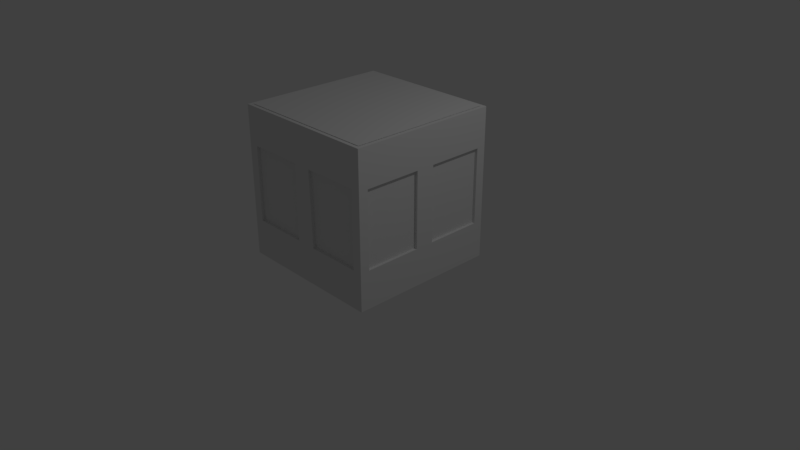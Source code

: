 # Source: Modular_Building_Cube_Uv.blend  (saved by Blender 2.79.0; exported with 4.5.12 LTS)
import bpy
from mathutils import Matrix  # noqa: F401  (used for matrix-valued properties, if any)

bpy.ops.wm.read_factory_settings(use_empty=True)
scene = bpy.context.scene
scene.name = 'Scene'

# ---- collections
col_collection_1 = bpy.data.collections.new('Collection 1'); scene.collection.children.link(col_collection_1)

# ---- materials (node trees are filled in below, after node groups)
mat_material = bpy.data.materials.new('Material')
mat_material.alpha_threshold = 0.0
mat_material.use_transparent_shadow = False
mat_material.roughness = 0.5
mat_material.line_color = (0.0, 0.0, 0.0, 1.0)

# ---- material node trees

# ---- world
world_world = bpy.data.worlds.new('World'); scene.world = world_world
world_world.color = (0.05088, 0.05088, 0.05088)
world_world.use_sun_shadow = False
world_world.sun_shadow_jitter_overblur = 0.0
world_world.cycles.sampling_method = 'MANUAL'

# ---- cameras
cam_camera = bpy.data.cameras.new('Camera')
cam_camera.clip_end = 100.0
cam_camera.lens = 35.0
cam_camera.sensor_width = 32.0
cam_camera.sensor_height = 18.0
cam_camera.ortho_scale = 7.314
cam_camera.dof.focus_distance = 0.0
cam_camera.dof.aperture_fstop = 128.0

# ---- lights
light_lamp = bpy.data.lights.new('Lamp', 'POINT')
light_lamp.transmission_factor = 0.0
light_lamp.cutoff_distance = 30.0
light_lamp.energy = 100.0
light_lamp.shadow_buffer_clip_start = 1.001
light_lamp.shadow_soft_size = 0.1
light_lamp.shadow_maximum_resolution = 0.006
light_lamp.use_absolute_resolution = True

# ---- meshes
me_plane = bpy.data.meshes.new('Plane')
me_plane.from_pydata([(-1.0, -1.0, 0.0), (1.0, -1.0, 0.0), (-1.0, 1.0, 0.0), (1.0, 1.0, 0.0)], [], [(0, 1, 3, 2)])
me_plane.use_remesh_preserve_volume = False
me_plane.use_remesh_preserve_attributes = False
me_plane.use_mirror_vertex_groups = False
me_plane.update()
me_cube_001 = bpy.data.meshes.new('Cube.001')
me_cube_001.from_pydata([(-1.0, -1.0, -1.0), (-1.0, -1.0, 1.0), (-1.0, 1.0, -1.0), (-1.0, 1.0, 1.0), (1.0, -1.0, -1.0), (1.0, -1.0, 1.0), (1.0, 1.0, -1.0), (1.0, 1.0, 1.0)], [], [(0, 1, 3, 2), (2, 3, 7, 6), (6, 7, 5, 4), (4, 5, 1, 0), (2, 6, 4, 0), (7, 3, 1, 5)])
_uv = me_cube_001.uv_layers.new(name='UVMap')
_uv.uv.foreach_set('vector', [0.0, 0.0, 1.0, 0.0, 1.0, 1.0, 0.0, 1.0, 0.0, 0.0, 1.0, 0.0, 1.0, 1.0, 0.0, 1.0, 0.0, 0.0, 1.0, 0.0, 1.0, 1.0, 0.0, 1.0, 0.0, 0.0, 1.0, 0.0, 1.0, 1.0, 0.0, 1.0, 0.0, 0.0, 1.0, 0.0, 1.0, 1.0, 0.0, 1.0, 0.0, 0.0, 1.0, 0.0, 1.0, 1.0, 0.0, 1.0])
me_cube_001.use_remesh_preserve_volume = False
me_cube_001.use_remesh_preserve_attributes = False
me_cube_001.use_mirror_vertex_groups = False
me_cube_001.update()
me_cube = bpy.data.meshes.new('Cube')
me_cube.from_pydata([(1.0, 1.0, -1.0), (1.0, -1.0, -1.0), (-1.0, -1.0, -1.0), (-1.0, 1.0, -1.0), (1.0, 1.0, 1.0), (1.0, -1.0, 1.0), (-1.0, -1.0, 1.0), (-1.0, 1.0, 1.0), (1.0, 1.0, 0.5), (1.0, -1.0, 0.5), (-1.0, -1.0, 0.5), (-1.0, 1.0, 0.5), (1.0, 1.0, -0.5), (1.0, -1.0, -0.5), (-1.0, -1.0, -0.5), (-1.0, 1.0, -0.5), (0.15, 1.0, -1.0), (0.15, -1.0, -1.0), (0.15, 1.0, 1.0), (0.15, -1.0, 1.0), (0.15, 1.0, 0.5), (0.125, -1.0, 0.5), (0.15, -1.0, -0.5), (0.15, 1.0, -0.5), (-0.125, 1.0, -1.0), (-0.125, -1.0, -1.0), (-0.125, 1.0, 1.0), (-0.125, -1.0, 1.0), (-0.125, 1.0, 0.5), (-0.125, -1.0, 0.5), (-0.125, -1.0, -0.5), (-0.125, 1.0, -0.5), (0.8753, 1.0, -1.0), (0.8753, -1.0, -1.0), (0.8753, 1.0, 1.0), (0.8753, -1.0, 1.0), (0.8753, 1.0, 0.5), (0.8727, -1.0, 0.5), (0.8753, -1.0, -0.5), (0.8753, 1.0, -0.5), (-0.875, 1.0, -1.0), (-0.875, -1.0, -1.0), (-0.875, 1.0, 1.0), (-0.875, -1.0, 1.0), (-0.875, 1.0, 0.5), (-0.875, -1.0, 0.5), (-0.875, -1.0, -0.5), (-0.875, 1.0, -0.5), (1.0, -0.125, -1.0), (-1.0, -0.125, -1.0), (1.0, -0.125, 1.0), (-1.0, -0.125, 1.0), (-1.0, -0.125, 0.5), (1.0, -0.125, 0.5), (1.0, -0.125, -0.5), (-1.0, -0.125, -0.5), (0.15, -0.125, 1.0), (0.15, -0.125, -1.0), (-0.125, -0.125, 1.0), (-0.125, -0.125, -1.0), (0.8753, -0.125, -1.0), (0.8753, -0.125, 1.0), (-0.875, -0.125, 1.0), (-0.875, -0.125, -1.0), (-1.0, 0.125, -1.0), (-1.0, 0.125, 1.0), (-1.0, 0.125, 0.5), (-1.0, 0.125, -0.5), (0.15, 0.125, -1.0), (-0.125, 0.125, -1.0), (0.8753, 0.125, -1.0), (-0.875, 0.125, -1.0), (1.0, 0.125, -1.0), (1.0, 0.125, 1.0), (1.0, 0.125, 0.5), (1.0, 0.125, -0.5), (0.15, 0.125, 1.0), (-0.125, 0.125, 1.0), (0.8753, 0.125, 1.0), (-0.875, 0.125, 1.0), (1.0, -0.875, -1.0), (1.0, -0.875, 1.0), (1.0, -0.875, 0.5), (1.0, -0.875, -0.5), (0.15, -0.875, 1.0), (-0.125, -0.875, 1.0), (0.8753, -0.875, 1.0), (-0.875, -0.875, 1.0), (-1.0, -0.875, -1.0), (-1.0, -0.875, 1.0), (-1.0, -0.875, 0.5), (-1.0, -0.875, -0.5), (0.15, -0.875, -1.0), (-0.125, -0.875, -1.0), (0.8753, -0.875, -1.0), (-0.875, -0.875, -1.0), (-1.0, 0.875, -1.0), (-1.0, 0.875, 1.0), (-1.0, 0.875, 0.5), (-1.0, 0.875, -0.5), (0.15, 0.875, -1.0), (-0.125, 0.875, -1.0), (0.8753, 0.875, -1.0), (-0.875, 0.875, -1.0), (1.0, 0.875, -1.0), (1.0, 0.875, 1.0), (1.0, 0.875, 0.5), (1.0, 0.875, -0.5), (0.15, 0.875, 1.0), (-0.125, 0.875, 1.0), (0.8753, 0.875, 1.0), (-0.875, 0.875, 1.0), (0.95, -0.125, 0.5), (0.95, -0.125, -0.5), (0.95, -0.875, 0.5), (0.95, -0.875, -0.5), (0.95, 0.875, 0.5), (0.95, 0.125, 0.5), (0.95, 0.875, -0.5), (0.95, 0.125, -0.5), (0.8753, 0.95, 0.5), (0.15, 0.95, 0.5), (0.8753, 0.95, -0.5), (0.15, 0.95, -0.5), (-0.125, 0.95, -0.5), (-0.125, 0.95, 0.5), (-0.875, 0.95, 0.5), (-0.875, 0.95, -0.5), (-0.95, 0.125, 0.5), (-0.95, 0.125, -0.5), (-0.95, 0.875, 0.5), (-0.95, 0.875, -0.5), (-0.95, -0.875, 0.5), (-0.95, -0.125, 0.5), (-0.95, -0.875, -0.5), (-0.95, -0.125, -0.5), (-0.125, -0.95, 0.5), (-0.125, -0.95, -0.5), (-0.875, -0.95, 0.5), (-0.875, -0.95, -0.5), (0.8727, -0.95, 0.5), (0.125, -0.95, 0.5), (0.8753, -0.95, -0.5), (0.15, -0.95, -0.5)], [], [(95, 41, 2, 88), (87, 89, 6, 43), (82, 81, 5, 9), (45, 43, 6, 10), (98, 97, 7, 11), (47, 40, 3, 15), (42, 44, 11, 7), (99, 98, 11, 15), (46, 45, 10, 14), (83, 82, 9, 13), (80, 83, 13, 1), (41, 46, 14, 2), (96, 99, 15, 3), (44, 47, 15, 11), (23, 20, 121, 123), (33, 38, 22, 17), (22, 38, 142, 143), (34, 36, 20, 18), (39, 32, 16, 23), (37, 35, 19, 21), (86, 84, 19, 35), (94, 33, 17, 92), (20, 23, 31, 28), (17, 22, 30, 25), (22, 21, 29, 30), (18, 20, 28, 26), (23, 16, 24, 31), (21, 19, 27, 29), (84, 85, 27, 19), (92, 17, 25, 93), (80, 1, 33, 94), (81, 86, 35, 5), (9, 5, 35, 37), (12, 0, 32, 39), (4, 8, 36, 34), (13, 9, 37, 38), (1, 13, 38, 33), (8, 12, 39, 36), (44, 28, 125, 126), (25, 30, 46, 41), (30, 29, 136, 137), (26, 28, 44, 42), (31, 24, 40, 47), (29, 27, 43, 45), (85, 87, 43, 27), (93, 25, 41, 95), (69, 59, 63, 71), (77, 79, 62, 58), (73, 78, 61, 50), (72, 48, 60, 70), (68, 57, 59, 69), (76, 77, 58, 56), (70, 60, 57, 68), (78, 76, 56, 61), (88, 91, 55, 49), (72, 75, 54, 48), (75, 74, 53, 54), (90, 52, 133, 132), (90, 89, 51, 52), (74, 73, 50, 53), (79, 65, 51, 62), (71, 63, 49, 64), (103, 71, 64, 96), (111, 97, 65, 79), (106, 105, 73, 74), (75, 107, 118, 119), (104, 107, 75, 72), (110, 108, 76, 78), (102, 70, 68, 100), (108, 109, 77, 76), (100, 68, 69, 101), (104, 72, 70, 102), (105, 110, 78, 73), (109, 111, 79, 77), (101, 69, 71, 103), (49, 55, 67, 64), (55, 52, 66, 67), (52, 51, 65, 66), (10, 6, 89, 90), (14, 10, 90, 91), (2, 14, 91, 88), (59, 93, 95, 63), (58, 62, 87, 85), (50, 61, 86, 81), (48, 80, 94, 60), (57, 92, 93, 59), (56, 58, 85, 84), (60, 94, 92, 57), (61, 56, 84, 86), (48, 54, 83, 80), (54, 53, 112, 113), (53, 50, 81, 82), (62, 51, 89, 87), (63, 95, 88, 49), (24, 101, 103, 40), (26, 42, 111, 109), (4, 34, 110, 105), (0, 104, 102, 32), (16, 100, 101, 24), (18, 26, 109, 108), (32, 102, 100, 16), (34, 18, 108, 110), (0, 12, 107, 104), (12, 8, 106, 107), (8, 4, 105, 106), (42, 7, 97, 111), (40, 103, 96, 3), (64, 67, 99, 96), (66, 98, 130, 128), (66, 65, 97, 98), (113, 112, 114, 115), (82, 83, 115, 114), (53, 82, 114, 112), (83, 54, 113, 115), (118, 116, 117, 119), (107, 106, 116, 118), (106, 74, 117, 116), (74, 75, 119, 117), (120, 122, 123, 121), (20, 36, 120, 121), (39, 23, 123, 122), (36, 39, 122, 120), (125, 124, 127, 126), (28, 31, 124, 125), (31, 47, 127, 124), (47, 44, 126, 127), (129, 128, 130, 131), (99, 67, 129, 131), (67, 66, 128, 129), (98, 99, 131, 130), (134, 132, 133, 135), (91, 90, 132, 134), (55, 91, 134, 135), (52, 55, 135, 133), (137, 136, 138, 139), (29, 45, 138, 136), (45, 46, 139, 138), (46, 30, 137, 139), (142, 140, 141, 143), (37, 21, 141, 140), (38, 37, 140, 142), (21, 22, 143, 141)])
_uv = me_cube.uv_layers.new(name='UVMap')
_uv.uv.foreach_set('vector', [0.02006, 0.6533, 0.0003162, 0.6533, 0.0003162, 0.6335, 0.02006, 0.6335, 0.3368, 0.02007, 0.3171, 0.02006, 0.3171, 0.0003162, 0.3368, 0.000323, 0.02006, 0.5539, 0.02006, 0.6329, 0.0003162, 0.6329, 0.0003163, 0.5539, 0.02009, 0.2373, 0.02006, 0.3162, 0.0003162, 0.3162, 0.0003435, 0.2373, 0.613, 0.396, 0.613, 0.317, 0.6328, 0.317, 0.6328, 0.396, 0.6532, 0.5539, 0.6532, 0.6329, 0.6334, 0.6329, 0.6334, 0.5539, 0.6532, 0.317, 0.6532, 0.396, 0.6334, 0.396, 0.6334, 0.317, 0.613, 0.5539, 0.613, 0.396, 0.6328, 0.396, 0.6328, 0.5539, 0.02014, 0.0793, 0.02009, 0.2373, 0.0003435, 0.2373, 0.0003979, 0.0793, 0.02006, 0.396, 0.02006, 0.5539, 0.0003163, 0.5539, 0.0003165, 0.396, 0.02006, 0.317, 0.02006, 0.396, 0.0003165, 0.396, 0.0003166, 0.317, 0.02017, 0.000323, 0.02014, 0.0793, 0.0003979, 0.0793, 0.0004252, 0.0003162, 0.613, 0.6329, 0.613, 0.5539, 0.6328, 0.5539, 0.6328, 0.6329, 0.6532, 0.396, 0.6532, 0.5539, 0.6334, 0.5539, 0.6334, 0.396, 0.7243, 0.8174, 0.7243, 0.9856, 0.7143, 0.9776, 0.716, 0.8291, 0.2967, 0.0004182, 0.2966, 0.0794, 0.1821, 0.07936, 0.1821, 0.0003788, 0.4567, 0.8312, 0.5905, 0.8174, 0.5822, 0.8291, 0.4667, 0.8392, 0.9296, 0.317, 0.9296, 0.396, 0.8151, 0.396, 0.8151, 0.317, 0.9296, 0.5539, 0.9296, 0.6329, 0.8151, 0.6329, 0.8151, 0.5539, 0.2962, 0.2374, 0.2965, 0.3163, 0.182, 0.3163, 0.178, 0.2373, 0.6133, 0.02016, 0.4987, 0.02012, 0.4987, 0.0003787, 0.6133, 0.0004181, 0.02006, 0.9298, 0.0003163, 0.9298, 0.0003163, 0.8152, 0.02006, 0.8152, 0.8151, 0.396, 0.8151, 0.5539, 0.7716, 0.5539, 0.7716, 0.396, 0.1821, 0.0003788, 0.1821, 0.07936, 0.1386, 0.07934, 0.1386, 0.0003639, 0.1821, 0.07936, 0.178, 0.2373, 0.1386, 0.2373, 0.1386, 0.07934, 0.8151, 0.317, 0.8151, 0.396, 0.7716, 0.396, 0.7716, 0.317, 0.8151, 0.5539, 0.8151, 0.6329, 0.7716, 0.6329, 0.7716, 0.5539, 0.178, 0.2373, 0.182, 0.3163, 0.1385, 0.3163, 0.1386, 0.2373, 0.4987, 0.02012, 0.4553, 0.02011, 0.4553, 0.0003638, 0.4987, 0.0003787, 0.02006, 0.8152, 0.0003163, 0.8152, 0.0003163, 0.7717, 0.02006, 0.7717, 0.02006, 0.9494, 0.0003163, 0.9494, 0.0003163, 0.9298, 0.02006, 0.9298, 0.633, 0.02017, 0.6133, 0.02016, 0.6133, 0.0004181, 0.633, 0.0004249, 0.3163, 0.2374, 0.3162, 0.3163, 0.2965, 0.3163, 0.2962, 0.2374, 0.9493, 0.5539, 0.9493, 0.6329, 0.9296, 0.6329, 0.9296, 0.5539, 0.9493, 0.317, 0.9493, 0.396, 0.9296, 0.396, 0.9296, 0.317, 0.3163, 0.0794, 0.3163, 0.2374, 0.2962, 0.2374, 0.2966, 0.0794, 0.3163, 0.000425, 0.3163, 0.0794, 0.2966, 0.0794, 0.2967, 0.0004182, 0.9493, 0.396, 0.9493, 0.5539, 0.9296, 0.5539, 0.9296, 0.396, 0.8662, 0.8022, 0.7293, 0.8167, 0.7376, 0.805, 0.8561, 0.7943, 0.1386, 0.0003639, 0.1386, 0.07934, 0.02014, 0.0793, 0.02017, 0.000323, 0.9266, 0.0003162, 0.9266, 0.169, 0.9165, 0.1611, 0.9182, 0.01203, 0.7716, 0.317, 0.7716, 0.396, 0.6532, 0.396, 0.6532, 0.317, 0.7716, 0.5539, 0.7716, 0.6329, 0.6532, 0.6329, 0.6532, 0.5539, 0.1386, 0.2373, 0.1385, 0.3163, 0.02006, 0.3162, 0.02009, 0.2373, 0.4553, 0.02011, 0.3368, 0.02007, 0.3368, 0.000323, 0.4553, 0.0003638, 0.02006, 0.7717, 0.0003163, 0.7717, 0.0003162, 0.6533, 0.02006, 0.6533, 0.178, 0.7717, 0.1385, 0.7717, 0.1385, 0.6533, 0.178, 0.6533, 0.4552, 0.1781, 0.3368, 0.178, 0.3368, 0.1385, 0.4553, 0.1386, 0.6329, 0.1781, 0.6133, 0.1781, 0.6133, 0.1386, 0.633, 0.1386, 0.178, 0.9494, 0.1385, 0.9494, 0.1385, 0.9298, 0.178, 0.9298, 0.178, 0.8152, 0.1385, 0.8152, 0.1385, 0.7717, 0.178, 0.7717, 0.4987, 0.1781, 0.4552, 0.1781, 0.4553, 0.1386, 0.4987, 0.1386, 0.178, 0.9298, 0.1385, 0.9298, 0.1385, 0.8152, 0.178, 0.8152, 0.6133, 0.1781, 0.4987, 0.1781, 0.4987, 0.1386, 0.6133, 0.1386, 0.3366, 0.6329, 0.3366, 0.5539, 0.4551, 0.5539, 0.4551, 0.6329, 0.178, 0.317, 0.178, 0.396, 0.1385, 0.396, 0.1385, 0.317, 0.178, 0.396, 0.178, 0.5539, 0.1385, 0.5539, 0.1385, 0.396, 0.7713, 0.168, 0.6336, 0.168, 0.6432, 0.1573, 0.7621, 0.1591, 0.3366, 0.396, 0.3366, 0.317, 0.4551, 0.317, 0.4551, 0.396, 0.178, 0.5539, 0.178, 0.6329, 0.1385, 0.6329, 0.1385, 0.5539, 0.3368, 0.178, 0.317, 0.178, 0.317, 0.1385, 0.3368, 0.1385, 0.178, 0.6533, 0.1385, 0.6533, 0.1385, 0.6335, 0.178, 0.6335, 0.2965, 0.6533, 0.178, 0.6533, 0.178, 0.6335, 0.2965, 0.6335, 0.3367, 0.2965, 0.317, 0.2965, 0.317, 0.178, 0.3368, 0.178, 0.2965, 0.5539, 0.2965, 0.6329, 0.178, 0.6329, 0.178, 0.5539, 0.5918, 0.6481, 0.7287, 0.6335, 0.7204, 0.6452, 0.6019, 0.656, 0.2965, 0.317, 0.2965, 0.396, 0.178, 0.396, 0.178, 0.317, 0.6132, 0.2966, 0.4986, 0.2966, 0.4987, 0.1781, 0.6133, 0.1781, 0.2965, 0.9298, 0.178, 0.9298, 0.178, 0.8152, 0.2965, 0.8152, 0.4986, 0.2966, 0.4552, 0.2965, 0.4552, 0.1781, 0.4987, 0.1781, 0.2965, 0.8152, 0.178, 0.8152, 0.178, 0.7717, 0.2965, 0.7717, 0.2965, 0.9494, 0.178, 0.9494, 0.178, 0.9298, 0.2965, 0.9298, 0.6329, 0.2966, 0.6132, 0.2966, 0.6133, 0.1781, 0.6329, 0.1781, 0.4552, 0.2965, 0.3367, 0.2965, 0.3368, 0.178, 0.4552, 0.1781, 0.2965, 0.7717, 0.178, 0.7717, 0.178, 0.6533, 0.2965, 0.6533, 0.4551, 0.6329, 0.4551, 0.5539, 0.4946, 0.5539, 0.4946, 0.6329, 0.4551, 0.5539, 0.4551, 0.396, 0.4946, 0.396, 0.4946, 0.5539, 0.4551, 0.396, 0.4551, 0.317, 0.4946, 0.317, 0.4946, 0.396, 0.3169, 0.396, 0.3169, 0.317, 0.3366, 0.317, 0.3366, 0.396, 0.3169, 0.5539, 0.3169, 0.396, 0.3366, 0.396, 0.3366, 0.5539, 0.3169, 0.6329, 0.3169, 0.5539, 0.3366, 0.5539, 0.3366, 0.6329, 0.1385, 0.7717, 0.02006, 0.7717, 0.02006, 0.6533, 0.1385, 0.6533, 0.4553, 0.1386, 0.3368, 0.1385, 0.3368, 0.02007, 0.4553, 0.02011, 0.633, 0.1386, 0.6133, 0.1386, 0.6133, 0.02016, 0.633, 0.02017, 0.1385, 0.9494, 0.02006, 0.9494, 0.02006, 0.9298, 0.1385, 0.9298, 0.1385, 0.8152, 0.02006, 0.8152, 0.02006, 0.7717, 0.1385, 0.7717, 0.4987, 0.1386, 0.4553, 0.1386, 0.4553, 0.02011, 0.4987, 0.02012, 0.1385, 0.9298, 0.02006, 0.9298, 0.02006, 0.8152, 0.1385, 0.8152, 0.6133, 0.1386, 0.4987, 0.1386, 0.4987, 0.02012, 0.6133, 0.02016, 0.1385, 0.317, 0.1385, 0.396, 0.02006, 0.396, 0.02006, 0.317, 0.4537, 0.6335, 0.4537, 0.8022, 0.4437, 0.7943, 0.4454, 0.6452, 0.1385, 0.5539, 0.1385, 0.6329, 0.02006, 0.6329, 0.02006, 0.5539, 0.3368, 0.1385, 0.317, 0.1385, 0.3171, 0.02006, 0.3368, 0.02007, 0.1385, 0.6533, 0.02006, 0.6533, 0.02006, 0.6335, 0.1385, 0.6335, 0.3162, 0.7717, 0.2965, 0.7717, 0.2965, 0.6533, 0.3162, 0.6533, 0.4552, 0.3163, 0.3367, 0.3162, 0.3367, 0.2965, 0.4552, 0.2965, 0.6329, 0.3163, 0.6132, 0.3163, 0.6132, 0.2966, 0.6329, 0.2966, 0.3162, 0.9494, 0.2965, 0.9494, 0.2965, 0.9298, 0.3162, 0.9298, 0.3162, 0.8152, 0.2965, 0.8152, 0.2965, 0.7717, 0.3162, 0.7717, 0.4986, 0.3163, 0.4552, 0.3163, 0.4552, 0.2965, 0.4986, 0.2966, 0.3162, 0.9298, 0.2965, 0.9298, 0.2965, 0.8152, 0.3162, 0.8152, 0.6132, 0.3163, 0.4986, 0.3163, 0.4986, 0.2966, 0.6132, 0.2966, 0.3162, 0.317, 0.3162, 0.396, 0.2965, 0.396, 0.2965, 0.317, 0.3162, 0.396, 0.3162, 0.5539, 0.2965, 0.5539, 0.2965, 0.396, 0.3162, 0.5539, 0.3162, 0.6329, 0.2965, 0.6329, 0.2965, 0.5539, 0.3367, 0.3162, 0.317, 0.3162, 0.317, 0.2965, 0.3367, 0.2965, 0.3162, 0.6533, 0.2965, 0.6533, 0.2965, 0.6335, 0.3162, 0.6335, 0.4946, 0.6329, 0.4946, 0.5539, 0.613, 0.5539, 0.613, 0.6329, 0.5912, 0.8022, 0.4544, 0.8167, 0.4627, 0.805, 0.5811, 0.7943, 0.4946, 0.396, 0.4946, 0.317, 0.613, 0.317, 0.613, 0.396, 0.4454, 0.6452, 0.4437, 0.7943, 0.3252, 0.805, 0.3269, 0.656, 0.3169, 0.8167, 0.3169, 0.6481, 0.3269, 0.656, 0.3252, 0.805, 0.4537, 0.8022, 0.3169, 0.8167, 0.3252, 0.805, 0.4437, 0.7943, 0.3169, 0.6481, 0.4537, 0.6335, 0.4454, 0.6452, 0.3269, 0.656, 0.7204, 0.6452, 0.7186, 0.7943, 0.6002, 0.805, 0.6019, 0.656, 0.7287, 0.6335, 0.7287, 0.8022, 0.7186, 0.7943, 0.7204, 0.6452, 0.7287, 0.8022, 0.5918, 0.8167, 0.6002, 0.805, 0.7186, 0.7943, 0.5918, 0.8167, 0.5918, 0.6481, 0.6019, 0.656, 0.6002, 0.805, 0.5995, 0.9879, 0.6012, 0.8394, 0.716, 0.8291, 0.7143, 0.9776, 0.7243, 0.9856, 0.5912, 0.9997, 0.5995, 0.9879, 0.7143, 0.9776, 0.5912, 0.8315, 0.7243, 0.8174, 0.716, 0.8291, 0.6012, 0.8394, 0.5912, 0.9997, 0.5912, 0.8315, 0.6012, 0.8394, 0.5995, 0.9879, 0.7376, 0.805, 0.7394, 0.656, 0.8578, 0.6452, 0.8561, 0.7943, 0.7293, 0.8167, 0.7293, 0.6481, 0.7394, 0.656, 0.7376, 0.805, 0.7293, 0.6481, 0.8662, 0.6335, 0.8578, 0.6452, 0.7394, 0.656, 0.8662, 0.6335, 0.8662, 0.8022, 0.8561, 0.7943, 0.8578, 0.6452, 0.5829, 0.6452, 0.5811, 0.7943, 0.4627, 0.805, 0.4644, 0.656, 0.4544, 0.6481, 0.5912, 0.6335, 0.5829, 0.6452, 0.4644, 0.656, 0.5912, 0.6335, 0.5912, 0.8022, 0.5811, 0.7943, 0.5829, 0.6452, 0.4544, 0.8167, 0.4544, 0.6481, 0.4644, 0.656, 0.4627, 0.805, 0.7796, 0.01108, 0.7621, 0.1591, 0.6432, 0.1573, 0.6606, 0.009254, 0.7891, 0.0003163, 0.7713, 0.168, 0.7621, 0.1591, 0.7796, 0.01108, 0.6515, 0.0003162, 0.7891, 0.0003163, 0.7796, 0.01108, 0.6606, 0.009254, 0.6336, 0.168, 0.6515, 0.0003162, 0.6606, 0.009254, 0.6432, 0.1573, 0.9182, 0.01203, 0.9165, 0.1611, 0.798, 0.1718, 0.7998, 0.02277, 0.9266, 0.169, 0.7897, 0.1835, 0.798, 0.1718, 0.9165, 0.1611, 0.7897, 0.1835, 0.7897, 0.01485, 0.7998, 0.02277, 0.798, 0.1718, 0.7897, 0.01485, 0.9266, 0.0003162, 0.9182, 0.01203, 0.7998, 0.02277, 0.5822, 0.8291, 0.5805, 0.9777, 0.4628, 0.988, 0.4667, 0.8392, 0.5905, 0.9856, 0.4544, 0.9996, 0.4628, 0.988, 0.5805, 0.9777, 0.5905, 0.8174, 0.5905, 0.9856, 0.5805, 0.9777, 0.5822, 0.8291, 0.4544, 0.9996, 0.4567, 0.8312, 0.4667, 0.8392, 0.4628, 0.988])
me_cube.materials.append(mat_material)
me_cube.use_remesh_preserve_volume = False
me_cube.use_remesh_preserve_attributes = False
me_cube.use_mirror_vertex_groups = False
me_cube.update()

# ---- objects
ob_plane = bpy.data.objects.new('Plane', me_plane)
ob_cube_001 = bpy.data.objects.new('Cube.001', me_cube_001)
ob_cube = bpy.data.objects.new('Cube', me_cube)
ob_lamp = bpy.data.objects.new('Lamp', light_lamp)
ob_camera = bpy.data.objects.new('Camera', cam_camera)

# ---- transforms, parenting, visibility, modifiers, constraints
ob_plane.location = (0.0, 0.0, 2.005)
ob_plane.scale = (0.95, 0.95, 1.0)
ob_plane.lineart.crease_threshold = 0.0
ob_cube_001.location = (0.0, 0.0, 1.011)
ob_cube_001.scale = (0.9617, 0.9617, 0.9617)
ob_cube_001.lineart.crease_threshold = 0.0
ob_cube.location = (0.0, 0.0, 1.0)
ob_cube.lock_rotations_4d = False
ob_cube.empty_display_type = 'ARROWS'
ob_cube.lineart.crease_threshold = 0.0
ob_lamp.location = (4.076, 1.005, 5.904)
ob_lamp.rotation_euler = (0.6503, 0.05522, 1.866)
ob_lamp.lock_rotations_4d = False
ob_lamp.empty_display_type = 'ARROWS'
ob_lamp.color = (0.0, 0.0, 0.0, 0.0)
ob_lamp.lineart.crease_threshold = 0.0
ob_camera.location = (7.481, -6.508, 5.344)
ob_camera.rotation_euler = (1.109, 0.0, 0.8149)
ob_camera.lock_rotations_4d = False
ob_camera.empty_display_type = 'ARROWS'
ob_camera.color = (0.0, 0.0, 0.0, 0.0)
ob_camera.display_type = 'WIRE'
ob_camera.lineart.crease_threshold = 0.0

# ---- collection membership
col_collection_1.objects.link(ob_plane)
col_collection_1.objects.link(ob_cube_001)
col_collection_1.objects.link(ob_cube)
col_collection_1.objects.link(ob_lamp)
col_collection_1.objects.link(ob_camera)

# ---- scene / render settings (as saved in the file)
scene.camera = ob_camera
scene.frame_start = 1; scene.frame_end = 250; scene.frame_set(1)
scene.render.engine = 'BLENDER_EEVEE_NEXT'
scene.render.resolution_percentage = 50
scene.render.dither_intensity = 0.0
scene.cycles.use_denoising = False
scene.cycles.samples = 128
scene.cycles.sampling_pattern = 'TABULATED_SOBOL'
scene.cycles.use_adaptive_sampling = False
scene.cycles.use_light_tree = False
scene.cycles.blur_glossy = 0.0
scene.cycles.sample_clamp_indirect = 0.0
scene.view_settings.view_transform = 'Standard'
bpy.context.view_layer.update()
